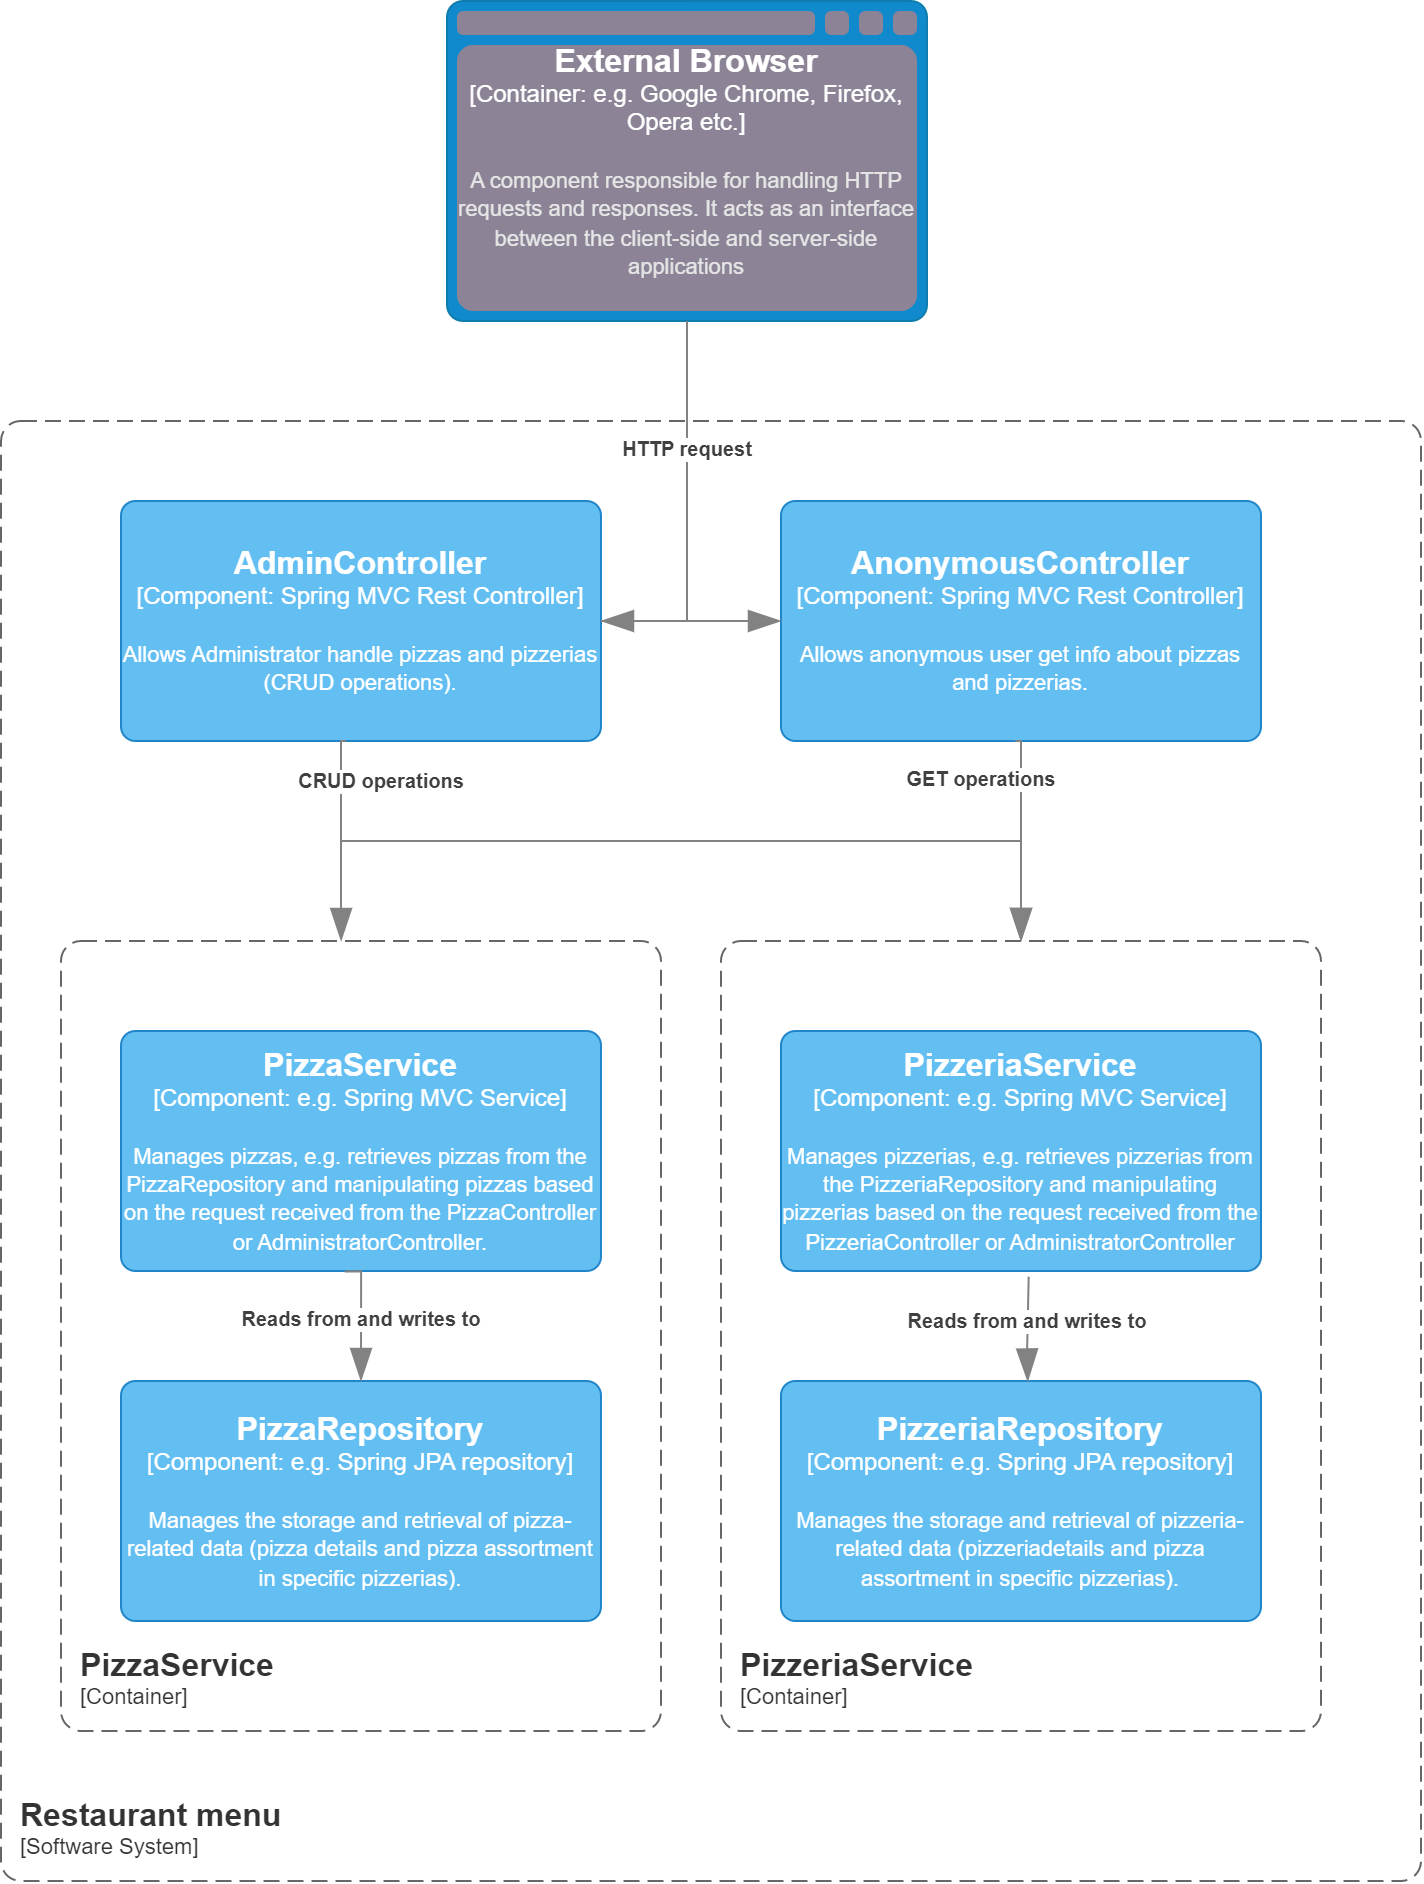

The diagram above was exported from draw.io. Its source (the exported page's mxGraphModel, read from the mxfile embedded in the PNG):
<mxGraphModel dx="1235" dy="636" grid="1" gridSize="10" guides="1" tooltips="1" connect="1" arrows="1" fold="1" page="1" pageScale="1" pageWidth="827" pageHeight="1169" math="0" shadow="0">
  <root>
    <mxCell id="0" />
    <mxCell id="1" parent="0" />
    <object placeholders="1" c4Type="External Browser" c4Container="Container" c4Technology="e.g. Google Chrome, Firefox, Opera etc." c4Description="A component responsible for handling HTTP requests and responses. It acts as an interface between the client-side and server-side applications" label="&lt;font style=&quot;font-size: 16px&quot;&gt;&lt;b&gt;%c4Type%&lt;/b&gt;&lt;/font&gt;&lt;div&gt;[%c4Container%:&amp;nbsp;%c4Technology%]&lt;/div&gt;&lt;br&gt;&lt;div&gt;&lt;font style=&quot;font-size: 11px&quot;&gt;&lt;font color=&quot;#E6E6E6&quot;&gt;%c4Description%&lt;/font&gt;&lt;/div&gt;" id="utqZ4_UOfZirM0vFBTpz-6">
      <mxCell style="shape=mxgraph.c4.webBrowserContainer2;whiteSpace=wrap;html=1;boundedLbl=1;rounded=1;labelBackgroundColor=none;strokeColor=#736782;fillColor=#8C8496;strokeColor=#118ACD;strokeColor2=#0E7DAD;fontSize=12;fontColor=#ffffff;align=center;metaEdit=1;points=[[0.5,0,0],[1,0.25,0],[1,0.5,0],[1,0.75,0],[0.5,1,0],[0,0.75,0],[0,0.5,0],[0,0.25,0]];resizable=0;arcSize=10;" vertex="1" parent="1">
        <mxGeometry x="293" y="10" width="240" height="160" as="geometry" />
      </mxCell>
    </object>
    <object placeholders="1" c4Name="AdminController" c4Type="Component" c4Technology="Spring MVC Rest Controller" c4Description="Allows Administrator handle pizzas and pizzerias (CRUD operations)." label="&lt;font style=&quot;font-size: 16px&quot;&gt;&lt;b&gt;%c4Name%&lt;/b&gt;&lt;/font&gt;&lt;div&gt;[%c4Type%: %c4Technology%]&lt;/div&gt;&lt;br&gt;&lt;div&gt;&lt;font style=&quot;font-size: 11px&quot;&gt;%c4Description%&lt;/font&gt;&lt;/div&gt;" id="utqZ4_UOfZirM0vFBTpz-8">
      <mxCell style="rounded=1;whiteSpace=wrap;html=1;labelBackgroundColor=none;fillColor=#63BEF2;fontColor=#ffffff;align=center;arcSize=6;strokeColor=#2086C9;metaEdit=1;resizable=0;points=[[0.25,0,0],[0.5,0,0],[0.75,0,0],[1,0.25,0],[1,0.5,0],[1,0.75,0],[0.75,1,0],[0.5,1,0],[0.25,1,0],[0,0.75,0],[0,0.5,0],[0,0.25,0]];" vertex="1" parent="1">
        <mxGeometry x="130" y="260" width="240" height="120" as="geometry" />
      </mxCell>
    </object>
    <object placeholders="1" c4Name="AnonymousController" c4Type="Component" c4Technology="Spring MVC Rest Controller" c4Description="Allows anonymous user get info about pizzas and pizzerias." label="&lt;font style=&quot;font-size: 16px&quot;&gt;&lt;b&gt;%c4Name%&lt;/b&gt;&lt;/font&gt;&lt;div&gt;[%c4Type%: %c4Technology%]&lt;/div&gt;&lt;br&gt;&lt;div&gt;&lt;font style=&quot;font-size: 11px&quot;&gt;%c4Description%&lt;/font&gt;&lt;/div&gt;" id="utqZ4_UOfZirM0vFBTpz-9">
      <mxCell style="rounded=1;whiteSpace=wrap;html=1;labelBackgroundColor=none;fillColor=#63BEF2;fontColor=#ffffff;align=center;arcSize=6;strokeColor=#2086C9;metaEdit=1;resizable=0;points=[[0.25,0,0],[0.5,0,0],[0.75,0,0],[1,0.25,0],[1,0.5,0],[1,0.75,0],[0.75,1,0],[0.5,1,0],[0.25,1,0],[0,0.75,0],[0,0.5,0],[0,0.25,0]];" vertex="1" parent="1">
        <mxGeometry x="460" y="260" width="240" height="120" as="geometry" />
      </mxCell>
    </object>
    <object placeholders="1" c4Name="Restaurant menu" c4Type="SystemScopeBoundary" c4Application="Software System" label="&lt;font style=&quot;font-size: 16px&quot;&gt;&lt;b&gt;&lt;div style=&quot;text-align: left&quot;&gt;%c4Name%&lt;/div&gt;&lt;/b&gt;&lt;/font&gt;&lt;div style=&quot;text-align: left&quot;&gt;[%c4Application%]&lt;/div&gt;" id="utqZ4_UOfZirM0vFBTpz-10">
      <mxCell style="rounded=1;fontSize=11;whiteSpace=wrap;html=1;dashed=1;arcSize=20;fillColor=none;strokeColor=#666666;fontColor=#333333;labelBackgroundColor=none;align=left;verticalAlign=bottom;labelBorderColor=none;spacingTop=0;spacing=10;dashPattern=8 4;metaEdit=1;rotatable=0;perimeter=rectanglePerimeter;noLabel=0;labelPadding=0;allowArrows=0;connectable=0;expand=0;recursiveResize=0;editable=1;pointerEvents=0;absoluteArcSize=1;points=[[0.25,0,0],[0.5,0,0],[0.75,0,0],[1,0.25,0],[1,0.5,0],[1,0.75,0],[0.75,1,0],[0.5,1,0],[0.25,1,0],[0,0.75,0],[0,0.5,0],[0,0.25,0]];" vertex="1" parent="1">
        <mxGeometry x="70" y="220" width="710" height="730" as="geometry" />
      </mxCell>
    </object>
    <object placeholders="1" c4Name="PizzaService" c4Type="ContainerScopeBoundary" c4Application="Container" label="&lt;font style=&quot;font-size: 16px&quot;&gt;&lt;b&gt;&lt;div style=&quot;text-align: left&quot;&gt;%c4Name%&lt;/div&gt;&lt;/b&gt;&lt;/font&gt;&lt;div style=&quot;text-align: left&quot;&gt;[%c4Application%]&lt;/div&gt;" id="b6U4Y-E1FJfwmRfC9uof-1">
      <mxCell style="rounded=1;fontSize=11;whiteSpace=wrap;html=1;dashed=1;arcSize=20;fillColor=none;strokeColor=#666666;fontColor=#333333;labelBackgroundColor=none;align=left;verticalAlign=bottom;labelBorderColor=none;spacingTop=0;spacing=10;dashPattern=8 4;metaEdit=1;rotatable=0;perimeter=rectanglePerimeter;noLabel=0;labelPadding=0;allowArrows=0;connectable=0;expand=0;recursiveResize=0;editable=1;pointerEvents=0;absoluteArcSize=1;points=[[0.25,0,0],[0.5,0,0],[0.75,0,0],[1,0.25,0],[1,0.5,0],[1,0.75,0],[0.75,1,0],[0.5,1,0],[0.25,1,0],[0,0.75,0],[0,0.5,0],[0,0.25,0]];" vertex="1" parent="1">
        <mxGeometry x="100" y="480" width="300" height="395" as="geometry" />
      </mxCell>
    </object>
    <object placeholders="1" c4Name="PizzeriaService" c4Type="ContainerScopeBoundary" c4Application="Container" label="&lt;font style=&quot;font-size: 16px&quot;&gt;&lt;b&gt;&lt;div style=&quot;text-align: left&quot;&gt;%c4Name%&lt;/div&gt;&lt;/b&gt;&lt;/font&gt;&lt;div style=&quot;text-align: left&quot;&gt;[%c4Application%]&lt;/div&gt;" id="b6U4Y-E1FJfwmRfC9uof-2">
      <mxCell style="rounded=1;fontSize=11;whiteSpace=wrap;html=1;dashed=1;arcSize=20;fillColor=none;strokeColor=#666666;fontColor=#333333;labelBackgroundColor=none;align=left;verticalAlign=bottom;labelBorderColor=none;spacingTop=0;spacing=10;dashPattern=8 4;metaEdit=1;rotatable=0;perimeter=rectanglePerimeter;noLabel=0;labelPadding=0;allowArrows=0;connectable=0;expand=0;recursiveResize=0;editable=1;pointerEvents=0;absoluteArcSize=1;points=[[0.25,0,0],[0.5,0,0],[0.75,0,0],[1,0.25,0],[1,0.5,0],[1,0.75,0],[0.75,1,0],[0.5,1,0],[0.25,1,0],[0,0.75,0],[0,0.5,0],[0,0.25,0]];" vertex="1" parent="1">
        <mxGeometry x="430" y="480" width="300" height="395" as="geometry" />
      </mxCell>
    </object>
    <object placeholders="1" c4Name="PizzeriaService" c4Type="Component" c4Technology="e.g. Spring MVC Service" c4Description="Manages pizzerias, e.g. retrieves pizzerias from the PizzeriaRepository and manipulating pizzerias based on the request received from the PizzeriaController or AdministratorController" label="&lt;font style=&quot;font-size: 16px&quot;&gt;&lt;b&gt;%c4Name%&lt;/b&gt;&lt;/font&gt;&lt;div&gt;[%c4Type%: %c4Technology%]&lt;/div&gt;&lt;br&gt;&lt;div&gt;&lt;font style=&quot;font-size: 11px&quot;&gt;%c4Description%&lt;/font&gt;&lt;/div&gt;" id="b6U4Y-E1FJfwmRfC9uof-3">
      <mxCell style="rounded=1;whiteSpace=wrap;html=1;labelBackgroundColor=none;fillColor=#63BEF2;fontColor=#ffffff;align=center;arcSize=6;strokeColor=#2086C9;metaEdit=1;resizable=0;points=[[0.25,0,0],[0.5,0,0],[0.75,0,0],[1,0.25,0],[1,0.5,0],[1,0.75,0],[0.75,1,0],[0.5,1,0],[0.25,1,0],[0,0.75,0],[0,0.5,0],[0,0.25,0]];" vertex="1" parent="1">
        <mxGeometry x="460" y="525" width="240" height="120" as="geometry" />
      </mxCell>
    </object>
    <object placeholders="1" c4Name="PizzaService" c4Type="Component" c4Technology="e.g. Spring MVC Service" c4Description="Manages pizzas, e.g. retrieves pizzas from the PizzaRepository and manipulating pizzas based on the request received from the PizzaController or AdministratorController." label="&lt;font style=&quot;font-size: 16px&quot;&gt;&lt;b&gt;%c4Name%&lt;/b&gt;&lt;/font&gt;&lt;div&gt;[%c4Type%: %c4Technology%]&lt;/div&gt;&lt;br&gt;&lt;div&gt;&lt;font style=&quot;font-size: 11px&quot;&gt;%c4Description%&lt;/font&gt;&lt;/div&gt;" id="b6U4Y-E1FJfwmRfC9uof-5">
      <mxCell style="rounded=1;whiteSpace=wrap;html=1;labelBackgroundColor=none;fillColor=#63BEF2;fontColor=#ffffff;align=center;arcSize=6;strokeColor=#2086C9;metaEdit=1;resizable=0;points=[[0.25,0,0],[0.5,0,0],[0.75,0,0],[1,0.25,0],[1,0.5,0],[1,0.75,0],[0.75,1,0],[0.5,1,0],[0.25,1,0],[0,0.75,0],[0,0.5,0],[0,0.25,0]];" vertex="1" parent="1">
        <mxGeometry x="130" y="525" width="240" height="120" as="geometry" />
      </mxCell>
    </object>
    <object placeholders="1" c4Name="PizzeriaRepository" c4Type="Component" c4Technology="e.g. Spring JPA repository" c4Description="Manages the storage and retrieval of pizzeria-related data (pizzeriadetails and pizza assortment in specific pizzerias)." label="&lt;font style=&quot;font-size: 16px&quot;&gt;&lt;b&gt;%c4Name%&lt;/b&gt;&lt;/font&gt;&lt;div&gt;[%c4Type%: %c4Technology%]&lt;/div&gt;&lt;br&gt;&lt;div&gt;&lt;font style=&quot;font-size: 11px&quot;&gt;%c4Description%&lt;/font&gt;&lt;/div&gt;" id="b6U4Y-E1FJfwmRfC9uof-6">
      <mxCell style="rounded=1;whiteSpace=wrap;html=1;labelBackgroundColor=none;fillColor=#63BEF2;fontColor=#ffffff;align=center;arcSize=6;strokeColor=#2086C9;metaEdit=1;resizable=0;points=[[0.25,0,0],[0.5,0,0],[0.75,0,0],[1,0.25,0],[1,0.5,0],[1,0.75,0],[0.75,1,0],[0.5,1,0],[0.25,1,0],[0,0.75,0],[0,0.5,0],[0,0.25,0]];" vertex="1" parent="1">
        <mxGeometry x="460" y="700" width="240" height="120" as="geometry" />
      </mxCell>
    </object>
    <object placeholders="1" c4Name="PizzaRepository" c4Type="Component" c4Technology="e.g. Spring JPA repository" c4Description="Manages the storage and retrieval of pizza-related data (pizza details and pizza assortment in specific pizzerias)." label="&lt;font style=&quot;font-size: 16px&quot;&gt;&lt;b&gt;%c4Name%&lt;/b&gt;&lt;/font&gt;&lt;div&gt;[%c4Type%: %c4Technology%]&lt;/div&gt;&lt;br&gt;&lt;div&gt;&lt;font style=&quot;font-size: 11px&quot;&gt;%c4Description%&lt;/font&gt;&lt;/div&gt;" id="b6U4Y-E1FJfwmRfC9uof-7">
      <mxCell style="rounded=1;whiteSpace=wrap;html=1;labelBackgroundColor=none;fillColor=#63BEF2;fontColor=#ffffff;align=center;arcSize=6;strokeColor=#2086C9;metaEdit=1;resizable=0;points=[[0.25,0,0],[0.5,0,0],[0.75,0,0],[1,0.25,0],[1,0.5,0],[1,0.75,0],[0.75,1,0],[0.5,1,0],[0.25,1,0],[0,0.75,0],[0,0.5,0],[0,0.25,0]];" vertex="1" parent="1">
        <mxGeometry x="130" y="700" width="240" height="120" as="geometry" />
      </mxCell>
    </object>
    <object placeholders="1" c4Type="Relationship" c4Description="HTTP request" label="&lt;div style=&quot;text-align: left&quot;&gt;&lt;div style=&quot;text-align: center&quot;&gt;&lt;b&gt;%c4Description%&lt;/b&gt;&lt;/div&gt;" id="b6U4Y-E1FJfwmRfC9uof-8">
      <mxCell style="endArrow=blockThin;html=1;fontSize=10;fontColor=#404040;strokeWidth=1;endFill=1;strokeColor=#828282;elbow=vertical;metaEdit=1;endSize=14;startSize=14;jumpStyle=arc;jumpSize=16;rounded=0;edgeStyle=orthogonalEdgeStyle;exitX=0.5;exitY=1;exitDx=0;exitDy=0;exitPerimeter=0;entryX=1;entryY=0.5;entryDx=0;entryDy=0;entryPerimeter=0;" edge="1" parent="1" source="utqZ4_UOfZirM0vFBTpz-6" target="utqZ4_UOfZirM0vFBTpz-8">
        <mxGeometry x="-0.3443" width="240" relative="1" as="geometry">
          <mxPoint x="770" y="400" as="sourcePoint" />
          <mxPoint x="410" y="220" as="targetPoint" />
          <mxPoint as="offset" />
        </mxGeometry>
      </mxCell>
    </object>
    <object placeholders="1" c4Type="Relationship" id="b6U4Y-E1FJfwmRfC9uof-9">
      <mxCell style="endArrow=blockThin;html=1;fontSize=10;fontColor=#404040;strokeWidth=1;endFill=1;strokeColor=#828282;elbow=vertical;metaEdit=1;endSize=14;startSize=14;jumpStyle=arc;jumpSize=16;rounded=0;edgeStyle=orthogonalEdgeStyle;entryX=0;entryY=0.5;entryDx=0;entryDy=0;entryPerimeter=0;exitX=1;exitY=0.5;exitDx=0;exitDy=0;exitPerimeter=0;" edge="1" parent="1" source="utqZ4_UOfZirM0vFBTpz-8" target="utqZ4_UOfZirM0vFBTpz-9">
        <mxGeometry width="240" relative="1" as="geometry">
          <mxPoint x="380" y="330" as="sourcePoint" />
          <mxPoint x="450" y="330" as="targetPoint" />
        </mxGeometry>
      </mxCell>
    </object>
    <object placeholders="1" c4Type="Relationship" c4Description="CRUD operations" label="&lt;div style=&quot;text-align: left&quot;&gt;&lt;div style=&quot;text-align: center&quot;&gt;&lt;b&gt;%c4Description%&lt;/b&gt;&lt;/div&gt;" id="b6U4Y-E1FJfwmRfC9uof-10">
      <mxCell style="endArrow=blockThin;html=1;fontSize=10;fontColor=#404040;strokeWidth=1;endFill=1;strokeColor=#828282;elbow=vertical;metaEdit=1;endSize=14;startSize=14;jumpStyle=arc;jumpSize=16;rounded=0;edgeStyle=orthogonalEdgeStyle;exitX=0.468;exitY=1;exitDx=0;exitDy=0;exitPerimeter=0;" edge="1" parent="1" source="utqZ4_UOfZirM0vFBTpz-8">
        <mxGeometry x="-0.5637" y="20" width="240" relative="1" as="geometry">
          <mxPoint x="480" y="470" as="sourcePoint" />
          <mxPoint x="240" y="480" as="targetPoint" />
          <Array as="points">
            <mxPoint x="240" y="380" />
            <mxPoint x="240" y="480" />
          </Array>
          <mxPoint as="offset" />
        </mxGeometry>
      </mxCell>
    </object>
    <object placeholders="1" c4Type="Relationship" id="b6U4Y-E1FJfwmRfC9uof-11">
      <mxCell style="endArrow=blockThin;html=1;fontSize=10;fontColor=#404040;strokeWidth=1;endFill=1;strokeColor=#828282;elbow=vertical;metaEdit=1;endSize=14;startSize=14;jumpStyle=arc;jumpSize=16;rounded=0;edgeStyle=orthogonalEdgeStyle;" edge="1" parent="1">
        <mxGeometry width="240" relative="1" as="geometry">
          <mxPoint x="240" y="430" as="sourcePoint" />
          <mxPoint x="580" y="480" as="targetPoint" />
        </mxGeometry>
      </mxCell>
    </object>
    <object placeholders="1" c4Type="Relationship" c4Description="GET operations" label="&lt;div style=&quot;text-align: left&quot;&gt;&lt;div style=&quot;text-align: center&quot;&gt;&lt;b&gt;%c4Description%&lt;/b&gt;&lt;/div&gt;" id="b6U4Y-E1FJfwmRfC9uof-12">
      <mxCell style="endArrow=blockThin;html=1;fontSize=10;fontColor=#404040;strokeWidth=1;endFill=1;strokeColor=#828282;elbow=vertical;metaEdit=1;endSize=14;startSize=14;jumpStyle=arc;jumpSize=16;rounded=0;edgeStyle=orthogonalEdgeStyle;exitX=0.488;exitY=1;exitDx=0;exitDy=0;exitPerimeter=0;" edge="1" parent="1" source="utqZ4_UOfZirM0vFBTpz-9">
        <mxGeometry x="-0.5552" y="-20" width="240" relative="1" as="geometry">
          <mxPoint x="560" y="410" as="sourcePoint" />
          <mxPoint x="580" y="480" as="targetPoint" />
          <Array as="points">
            <mxPoint x="580" y="380" />
          </Array>
          <mxPoint as="offset" />
        </mxGeometry>
      </mxCell>
    </object>
    <object placeholders="1" c4Type="Relationship" c4Description="Reads from and writes to" label="&lt;div style=&quot;text-align: left&quot;&gt;&lt;div style=&quot;text-align: center&quot;&gt;&lt;b&gt;%c4Description%&lt;/b&gt;&lt;/div&gt;" id="b6U4Y-E1FJfwmRfC9uof-13">
      <mxCell style="endArrow=blockThin;html=1;fontSize=10;fontColor=#404040;strokeWidth=1;endFill=1;strokeColor=#828282;elbow=vertical;metaEdit=1;endSize=14;startSize=14;jumpStyle=arc;jumpSize=16;rounded=0;edgeStyle=orthogonalEdgeStyle;exitX=0.466;exitY=1.002;exitDx=0;exitDy=0;exitPerimeter=0;entryX=0.5;entryY=0;entryDx=0;entryDy=0;entryPerimeter=0;" edge="1" parent="1" source="b6U4Y-E1FJfwmRfC9uof-5" target="b6U4Y-E1FJfwmRfC9uof-7">
        <mxGeometry width="240" relative="1" as="geometry">
          <mxPoint x="230" y="670" as="sourcePoint" />
          <mxPoint x="470" y="670" as="targetPoint" />
          <Array as="points">
            <mxPoint x="250" y="645" />
          </Array>
        </mxGeometry>
      </mxCell>
    </object>
    <object placeholders="1" c4Type="Relationship" c4Description="Reads from and writes to" label="&lt;div style=&quot;text-align: left&quot;&gt;&lt;div style=&quot;text-align: center&quot;&gt;&lt;b&gt;%c4Description%&lt;/b&gt;&lt;/div&gt;" id="b6U4Y-E1FJfwmRfC9uof-14">
      <mxCell style="endArrow=blockThin;html=1;fontSize=10;fontColor=#404040;strokeWidth=1;endFill=1;strokeColor=#828282;elbow=vertical;metaEdit=1;endSize=14;startSize=14;jumpStyle=arc;jumpSize=16;rounded=0;edgeStyle=orthogonalEdgeStyle;exitX=0.516;exitY=1.024;exitDx=0;exitDy=0;exitPerimeter=0;entryX=0.514;entryY=0.002;entryDx=0;entryDy=0;entryPerimeter=0;" edge="1" parent="1" source="b6U4Y-E1FJfwmRfC9uof-3" target="b6U4Y-E1FJfwmRfC9uof-6">
        <mxGeometry x="-0.1375" width="240" relative="1" as="geometry">
          <mxPoint x="590" y="650" as="sourcePoint" />
          <mxPoint x="598" y="705" as="targetPoint" />
          <Array as="points">
            <mxPoint x="584" y="650" />
            <mxPoint x="583" y="650" />
            <mxPoint x="583" y="680" />
          </Array>
          <mxPoint as="offset" />
        </mxGeometry>
      </mxCell>
    </object>
  </root>
</mxGraphModel>